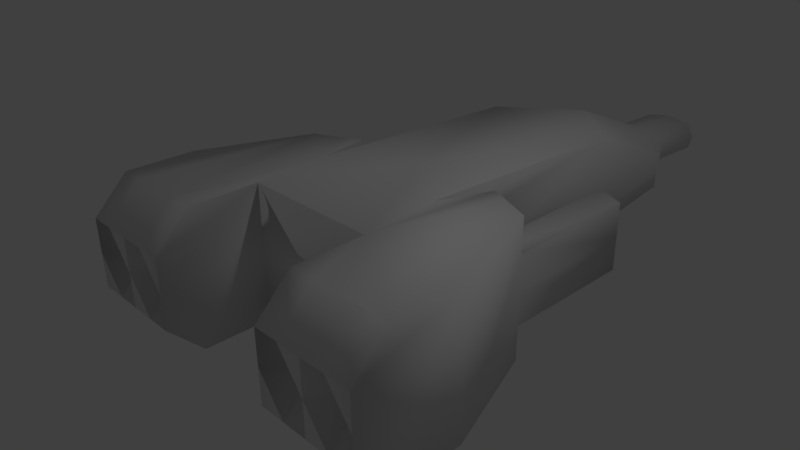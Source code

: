 # Source: spacesShip2.blend  (saved by Blender 2.77.0; exported with 4.5.12 LTS)
import bpy
from mathutils import Matrix  # noqa: F401  (used for matrix-valued properties, if any)

bpy.ops.wm.read_factory_settings(use_empty=True)
scene = bpy.context.scene
scene.name = 'Scene'

# ---- collections
col_collection_1 = bpy.data.collections.new('Collection 1'); scene.collection.children.link(col_collection_1)

# ---- materials (node trees are filled in below, after node groups)
mat_material = bpy.data.materials.new('Material')
mat_material.alpha_threshold = 0.0
mat_material.use_transparent_shadow = False
mat_material.roughness = 0.5
mat_material.line_color = (0.0, 0.0, 0.0, 1.0)

# ---- material node trees

# ---- world
world_world = bpy.data.worlds.new('World'); scene.world = world_world
world_world.color = (0.05088, 0.05088, 0.05088)
world_world.use_sun_shadow = False
world_world.sun_shadow_jitter_overblur = 0.0
world_world.cycles.sampling_method = 'MANUAL'

# ---- cameras
cam_camera = bpy.data.cameras.new('Camera')
cam_camera.clip_end = 100.0
cam_camera.lens = 35.0
cam_camera.sensor_width = 32.0
cam_camera.sensor_height = 18.0
cam_camera.ortho_scale = 7.314
cam_camera.dof.focus_distance = 0.0
cam_camera.dof.aperture_fstop = 128.0

# ---- lights
light_lamp = bpy.data.lights.new('Lamp', 'POINT')
light_lamp.transmission_factor = 0.0
light_lamp.cutoff_distance = 30.0
light_lamp.energy = 106.0
light_lamp.shadow_buffer_clip_start = 1.001
light_lamp.shadow_soft_size = 0.1
light_lamp.shadow_maximum_resolution = 0.006
light_lamp.use_absolute_resolution = True

# ---- meshes
me_cube = bpy.data.meshes.new('Cube')
me_cube.from_pydata([(0.9588, 0.1166, -0.9738), (1.0, -1.0, -1.0), (-1.0, -1.0, -1.0), (-1.041, 0.1166, -0.9738), (0.9588, 0.1166, 1.026), (1.0, -1.0, 1.0), (-1.0, -1.0, 1.0), (-1.041, 0.1166, 1.026), (0.9588, 5.094, -0.3413), (-1.041, 5.094, -0.3413), (0.9588, 3.517, 0.8906), (-1.041, 3.517, 0.8906), (-2.5, -1.0, -1.0), (-1.876, 0.5662, -1.0), (-2.5, -1.0, 1.0), (-1.876, 0.5662, 1.0), (1.885, 0.6462, -1.017), (2.5, -1.0, -1.0), (1.885, 0.6462, 0.9833), (2.5, -1.0, 1.0), (1.0, -2.0, -1.0), (1.0, -2.0, 1.0), (-1.0, -2.0, -1.0), (-1.0, -2.0, 1.0), (-2.5, -2.0, -1.0), (-2.5, -2.0, 1.0), (2.5, -2.0, -1.0), (2.5, -2.0, 1.0), (1.0, -2.5, -1.192e-07), (-1.0, -2.5, -1.192e-07), (-2.5, -2.5, -3.576e-07), (-1.75, -2.0, -1.0), (-1.75, -2.0, 1.0), (2.5, -2.5, 0.0), (1.75, -2.0, 1.0), (1.75, -2.0, -1.0), (1.75, -2.5, -5.96e-08), (-1.75, -2.5, -2.384e-07), (1.0, -2.5, 0.5), (-1.0, -2.5, 0.5), (-2.5, -2.5, 0.5), (-2.125, -2.0, -1.0), (-2.125, -2.0, 1.0), (2.5, -2.5, 0.5), (2.125, -2.0, 1.0), (2.125, -2.0, -1.0), (1.0, -2.5, -0.5), (-1.0, -2.5, -0.5), (-2.5, -2.5, -0.5), (-1.375, -2.0, -1.0), (-1.375, -2.0, 1.0), (2.5, -2.5, -0.5), (1.375, -2.0, 1.0), (1.375, -2.0, -1.0), (2.125, -2.0, -2.98e-08), (1.375, -2.0, -8.941e-08), (1.75, -2.5, 0.5), (1.75, -2.5, -0.5), (-2.125, -2.0, -2.98e-07), (-1.375, -2.0, -1.788e-07), (-1.75, -2.5, -0.5), (-1.75, -2.5, 0.5), (-1.375, -2.5, 0.5), (-1.375, -2.5, -0.5), (-2.125, -2.5, -0.5), (1.375, -2.5, -0.5), (1.375, -2.5, 0.5), (2.125, -2.5, 0.5), (2.125, -2.5, -0.5), (-2.125, -2.5, 0.5), (1.788e-07, 5.977, -0.3674), (0.9588, 5.117, 0.2024), (-1.041, 5.117, 0.2024), (2.384e-07, 4.401, 0.8645), (2.384e-07, 6.0, 0.1762), (-0.4801, 5.977, -0.276), (0.4603, 5.977, -0.284), (0.9588, 5.105, -0.06946), (-1.041, 5.105, -0.06946), (-0.3758, 6.026, 0.1006), (0.3807, 6.023, 0.1121), (0.5, 5.989, -0.09561), (-0.5, 5.989, -0.09561), (0.4603, 6.977, -0.3255), (4.172e-07, 6.977, -0.409), (0.3807, 7.022, 0.07054), (4.768e-07, 6.999, 0.1347), (4.47e-07, 7.188, -0.1371), (-0.4801, 6.977, -0.3176), (-0.3758, 7.025, 0.05909), (0.5, 6.988, -0.1371), (-0.5, 6.988, -0.1371), (0.9588, 0.1166, 0.02615), (-1.041, 0.1166, 0.02615), (-1.876, 0.5662, -2.384e-07), (-1.438, 0.7831, -1.0), (-1.438, 0.7831, 1.0), (1.885, 0.6462, -0.01673), (1.442, 0.8231, 0.9916), (1.442, 0.8231, -1.008), (1.442, 0.8231, -0.008365), (-1.438, 0.7831, -1.192e-07), (1.788e-07, 1.0, -1.0), (0.9588, 0.1166, 0.5262), (-1.041, 0.1166, 0.5262), (2.384e-07, 1.0, 1.0), (-1.876, 0.5662, 0.5), (-1.657, 0.6747, -1.0), (-1.219, 0.8916, 1.0), (1.885, 0.6462, 0.4833), (1.221, 0.9116, 0.9958), (1.221, 0.9116, -1.004), (0.9588, 0.1166, -0.4738), (-1.041, 0.1166, -0.4738), (-1.876, 0.5662, -0.5), (-1.219, 0.8916, -1.0), (-1.657, 0.6747, 1.0), (1.885, 0.6462, -0.5167), (1.664, 0.7347, 0.9875), (1.664, 0.7347, -1.013), (1.221, 0.9116, -0.004183), (1.442, 0.8231, -0.5084), (1.442, 0.8231, 0.4916), (-1.219, 0.8916, -5.96e-08), (-1.438, 0.7831, 0.5), (-1.438, 0.7831, -0.5), (-1.219, 0.8916, -0.5), (-1.219, 0.8916, 0.5), (-1.657, 0.6747, 0.5), (1.221, 0.9116, 0.4958), (1.221, 0.9116, -0.5042), (1.664, 0.7347, -0.5125), (1.664, 0.7347, 0.4875), (-1.657, 0.6747, -0.5), (-1.876, 2.566, -0.5), (-1.876, 2.566, -2.384e-07), (1.885, 2.646, -0.5167), (1.885, 2.646, -0.01673), (1.664, 2.235, -0.01255), (1.442, 2.823, 0.4916), (1.442, 2.823, -0.008365), (-1.657, 2.175, -1.788e-07), (-1.438, 2.783, -0.5), (-1.438, 2.783, -1.192e-07), (-1.876, 2.566, 0.5), (1.885, 2.646, 0.4833), (1.442, 2.823, -0.5084), (-1.438, 2.783, 0.5), (-1.657, 2.675, 0.5), (1.664, 2.735, -0.5125), (1.664, 2.735, 0.4875), (-1.657, 2.675, -0.5)], [], [(0, 1, 2, 3, 102), (4, 105, 7, 6, 5), (6, 7, 108, 96, 116, 15, 14, 25, 42, 32, 50, 23), (1, 5, 6, 2), (3, 113, 93, 104, 7, 11, 72, 78, 9), (82, 75, 9, 78), (0, 102, 3, 9, 75, 70, 76, 8), (4, 103, 92, 112, 0, 8, 77, 71, 10), (7, 105, 4, 10, 73, 11), (12, 14, 15, 106, 94, 114, 13), (1, 0, 111, 99, 119, 16, 17, 26, 45, 35, 53, 20), (2, 6, 23, 39, 29, 47, 22), (132, 109, 145, 150, 139, 122), (16, 117, 97, 109, 18, 19, 17), (17, 19, 27, 43, 33, 51, 26), (45, 26, 51, 68, 57, 65, 46, 20, 53, 35), (5, 1, 20, 46, 28, 38, 21), (14, 12, 24, 48, 30, 40, 25), (67, 54, 33, 43), (66, 55, 36, 56), (64, 58, 30, 48), (63, 59, 37, 60), (59, 62, 61, 37), (29, 39, 62, 59), (63, 60, 64, 48, 24, 41, 31, 49, 22, 47), (47, 29, 59, 63), (3, 2, 22, 49, 31, 41, 24, 12, 13, 107, 95, 115), (60, 37, 58, 64), (55, 65, 57, 36), (28, 46, 65, 55), (38, 28, 55, 66), (94, 106, 144, 135, 134, 114), (56, 36, 54, 67), (54, 68, 51, 33), (36, 57, 68, 54), (58, 69, 40, 30), (37, 61, 69, 58), (73, 74, 79, 72, 11), (10, 71, 80, 74, 73), (74, 80, 85, 86), (81, 76, 83, 90), (71, 77, 81, 80), (77, 8, 76, 81), (79, 82, 78, 72), (76, 70, 84, 83), (75, 82, 91, 88), (90, 83, 84, 87), (85, 90, 87, 86), (86, 87, 91, 89), (87, 84, 88, 91), (79, 74, 86, 89), (82, 79, 89, 91), (70, 75, 88, 84), (80, 81, 90, 85), (106, 128, 124, 147, 148, 144), (100, 122, 139, 140, 146, 121), (93, 113, 3, 115, 126, 123, 127, 108, 7, 104), (97, 117, 136, 137, 145, 109), (4, 5, 21, 52, 34, 44, 27, 19, 18, 118, 98, 110), (92, 103, 4, 110, 129, 120, 130, 111, 0, 112), (124, 101, 125, 142, 143, 147), (131, 121, 146, 149, 136, 117), (149, 138, 137, 136), (148, 141, 135, 144), (147, 143, 141, 148), (146, 140, 138, 149), (138, 150, 145, 137), (140, 139, 150, 138), (141, 151, 134, 135), (143, 142, 151, 141), (125, 133, 114, 134, 151, 142), (107, 13, 114, 133, 125, 101, 124, 128, 106, 15, 116, 96, 108, 127, 123, 126, 115, 95), (42, 25, 40, 69, 61, 62, 39, 23, 50, 32), (66, 56, 67, 43, 27, 44, 34, 52, 21, 38), (118, 18, 109, 132, 122, 100, 121, 131, 117, 16, 119, 99, 111, 130, 120, 129, 110, 98)])
me_cube.polygons.foreach_set('use_smooth', [True] * 75)
_uv = me_cube.uv_layers.new(name='UVMap')
_uv.uv.foreach_set('vector', [0.6029, 0.5109, 0.6058, 0.5915, 0.4633, 0.5915, 0.4603, 0.5109, 0.5346, 0.4471, 0.1099, 0.5158, 0.1782, 0.4521, 0.2524, 0.5158, 0.2495, 0.5959, 0.1069, 0.5959, 0.2495, 0.5959, 0.2524, 0.5158, 0.2651, 0.4599, 0.2807, 0.4677, 0.2963, 0.4755, 0.3119, 0.4833, 0.3564, 0.5959, 0.3564, 0.6679, 0.3296, 0.6679, 0.3029, 0.6679, 0.2762, 0.6679, 0.2495, 0.6679, 0.3564, 0.8081, 0.3564, 0.6637, 0.4989, 0.6637, 0.4989, 0.8081, 0.8552, 0.5008, 0.8196, 0.5008, 0.7839, 0.5008, 0.7483, 0.5008, 0.7127, 0.5008, 0.7235, 0.2573, 0.7731, 0.1428, 0.7924, 0.1436, 0.8118, 0.1444, 0.7932, 0.07534, 0.806, 0.07597, 0.8118, 0.1444, 0.7924, 0.1436, 0.6029, 0.5109, 0.5346, 0.4471, 0.4603, 0.5109, 0.4602, 0.1513, 0.5001, 0.08745, 0.5344, 0.08749, 0.5672, 0.08745, 0.6027, 0.1513, 0.8552, 1.0, 0.8196, 1.0, 0.784, 1.0, 0.7483, 1.0, 0.7127, 1.0, 0.756, 0.6446, 0.7754, 0.6438, 0.7948, 0.643, 0.8443, 0.7572, 0.2524, 0.5158, 0.1782, 0.4521, 0.1099, 0.5158, 0.1099, 0.2704, 0.1782, 0.2067, 0.2524, 0.2704, 0.8554, 0.6078, 0.9978, 0.6094, 0.9976, 0.7272, 0.962, 0.7268, 0.9264, 0.7264, 0.8908, 0.7261, 0.8552, 0.7257, 0.6058, 0.5915, 0.6029, 0.5109, 0.6216, 0.4535, 0.6374, 0.4599, 0.6531, 0.4663, 0.6689, 0.4727, 0.7127, 0.5915, 0.7127, 0.6637, 0.686, 0.6637, 0.6593, 0.6637, 0.6325, 0.6637, 0.6058, 0.6637, 0.2126, 0.6679, 0.2126, 0.8122, 0.1422, 0.8125, 0.1069, 0.7766, 0.1069, 0.7406, 0.1069, 0.7045, 0.1422, 0.6682, 0.5812, 0.8144, 0.597, 0.8081, 0.597, 0.9519, 0.5812, 0.9582, 0.5655, 0.9646, 0.5655, 0.8207, 1.0, 0.2312, 0.9644, 0.2312, 0.9288, 0.2312, 0.8932, 0.2312, 0.8575, 0.2312, 0.8572, 0.1071, 0.9997, 0.1071, 0.9997, 0.1071, 0.8572, 0.1071, 0.8569, 0.0357, 0.8923, 3.442e-08, 0.9279, 3.442e-08, 0.9635, 0.0, 0.9993, 0.0357, 0.5256, 0.8081, 0.4989, 0.8081, 0.4989, 0.772, 0.5256, 0.772, 0.5524, 0.772, 0.5791, 0.772, 0.6058, 0.772, 0.6058, 0.8081, 0.5791, 0.8081, 0.5524, 0.8081, 0.7119, 0.664, 0.7119, 0.8083, 0.6412, 0.808, 0.6058, 0.7717, 0.6058, 0.7356, 0.6058, 0.6996, 0.6412, 0.6637, 0.9978, 0.6094, 0.8554, 0.6078, 0.8565, 0.5362, 0.8927, 0.5008, 0.9283, 0.5012, 0.9639, 0.5016, 0.9989, 0.5378, 0.5256, 0.6998, 0.5256, 0.7359, 0.4989, 0.7359, 0.4989, 0.6998, 0.5791, 0.6998, 0.5791, 0.7359, 0.5524, 0.7359, 0.5524, 0.6998, 0.02673, 0.704, 0.02673, 0.7401, 5.098e-08, 0.7401, 5.098e-08, 0.704, 0.08018, 0.704, 0.08018, 0.7401, 0.05345, 0.7401, 0.05345, 0.704, 0.08018, 0.7401, 0.08018, 0.7762, 0.05345, 0.7762, 0.05345, 0.7401, 0.1069, 0.7401, 0.1069, 0.7762, 0.08018, 0.7762, 0.08018, 0.7401, 0.08018, 0.704, 0.05345, 0.704, 0.02673, 0.704, 5.098e-08, 0.704, 5.098e-08, 0.6679, 0.02673, 0.6679, 0.05345, 0.6679, 0.08018, 0.6679, 0.1069, 0.6679, 0.1069, 0.704, 0.1069, 0.704, 0.1069, 0.7401, 0.08018, 0.7401, 0.08018, 0.704, 0.4603, 0.5109, 0.4633, 0.5915, 0.4633, 0.6637, 0.4365, 0.6637, 0.4098, 0.6637, 0.3831, 0.6637, 0.3564, 0.6637, 0.3564, 0.5915, 0.4008, 0.4784, 0.4164, 0.4706, 0.432, 0.4628, 0.4477, 0.4549, 0.05345, 0.704, 0.05345, 0.7401, 0.02673, 0.7401, 0.02673, 0.704, 0.5791, 0.7359, 0.5791, 0.772, 0.5524, 0.772, 0.5524, 0.7359, 0.6058, 0.7359, 0.6058, 0.772, 0.5791, 0.772, 0.5791, 0.7359, 0.6058, 0.6998, 0.6058, 0.7359, 0.5791, 0.7359, 0.5791, 0.6998, 0.9264, 0.7264, 0.962, 0.7268, 0.9598, 0.87, 0.9242, 0.8696, 0.8886, 0.8692, 0.8908, 0.7261, 0.5524, 0.6998, 0.5524, 0.7359, 0.5256, 0.7359, 0.5256, 0.6998, 0.5256, 0.7359, 0.5256, 0.772, 0.4989, 0.772, 0.4989, 0.7359, 0.5524, 0.7359, 0.5524, 0.772, 0.5256, 0.772, 0.5256, 0.7359, 0.02673, 0.7401, 0.02673, 0.7762, 5.098e-08, 0.7762, 5.098e-08, 0.7401, 0.05345, 0.7401, 0.05345, 0.7762, 0.02673, 0.7762, 0.02673, 0.7401, 0.1782, 0.2067, 0.1782, 0.08738, 0.2049, 0.08505, 0.2524, 0.1511, 0.2524, 0.2704, 0.1099, 0.2704, 0.1098, 0.1511, 0.151, 0.08531, 0.1782, 0.08738, 0.1782, 0.2067, 0.1782, 0.08738, 0.151, 0.08531, 0.151, 0.01319, 0.1782, 0.01526, 0.7743, 0.5758, 0.761, 0.5762, 0.7577, 0.5049, 0.771, 0.5045, 0.7948, 0.643, 0.7754, 0.6438, 0.7743, 0.5758, 0.7894, 0.5721, 0.7754, 0.6438, 0.756, 0.6446, 0.761, 0.5762, 0.7743, 0.5758, 0.7789, 0.07154, 0.7932, 0.07534, 0.7924, 0.1436, 0.7731, 0.1428, 0.5672, 0.08745, 0.5344, 0.08749, 0.5344, 0.01538, 0.5672, 0.01534, 0.806, 0.07597, 0.7932, 0.07534, 0.7965, 0.003803, 0.8093, 0.004429, 0.57, 0.01444, 0.5672, 0.01534, 0.5344, 0.01538, 0.5343, 0.0, 0.151, 0.01319, 0.1425, 0.01438, 0.1782, 0.0, 0.1782, 0.01526, 0.1782, 0.01526, 0.1782, 0.0, 0.2138, 0.01438, 0.205, 0.01293, 0.5343, 0.0, 0.5344, 0.01538, 0.5001, 0.01534, 0.4987, 0.01444, 0.2049, 0.08505, 0.1782, 0.08738, 0.1782, 0.01526, 0.205, 0.01293, 0.7932, 0.07534, 0.7789, 0.07154, 0.7822, 0.0, 0.7965, 0.003803, 0.5344, 0.08749, 0.5001, 0.08745, 0.5001, 0.01534, 0.5344, 0.01538, 0.7894, 0.5721, 0.7743, 0.5758, 0.771, 0.5045, 0.7861, 0.5008, 0.5339, 0.9675, 0.5183, 0.9597, 0.5027, 0.9519, 0.5027, 0.8081, 0.5183, 0.8158, 0.5339, 0.8236, 0.2483, 0.668, 0.2839, 0.6679, 0.2839, 0.8111, 0.2483, 0.8112, 0.2126, 0.8114, 0.2126, 0.6682, 0.4715, 0.8802, 0.4715, 0.9163, 0.4715, 0.9524, 0.415, 0.9541, 0.415, 0.918, 0.415, 0.8819, 0.415, 0.8459, 0.415, 0.8098, 0.4715, 0.8081, 0.4715, 0.8441, 0.9288, 0.2312, 0.9644, 0.2312, 0.9651, 0.374, 0.9295, 0.374, 0.8939, 0.374, 0.8932, 0.2312, 0.1099, 0.5158, 0.1069, 0.5959, 0.1069, 0.6679, 0.08018, 0.6679, 0.05345, 0.6679, 0.02673, 0.6679, 0.0, 0.6679, 6.593e-06, 0.5959, 0.04386, 0.4774, 0.05962, 0.4711, 0.07539, 0.4648, 0.09116, 0.4584, 0.415, 0.882, 0.415, 0.918, 0.415, 0.9541, 0.3564, 0.9523, 0.3564, 0.9163, 0.3564, 0.8802, 0.3564, 0.8441, 0.3564, 0.8081, 0.415, 0.8098, 0.415, 0.8459, 0.2839, 0.6679, 0.3195, 0.668, 0.3551, 0.6682, 0.3551, 0.811, 0.3195, 0.8108, 0.2839, 0.8107, 0.5497, 0.8144, 0.5655, 0.8208, 0.5655, 0.9652, 0.5497, 0.9588, 0.5339, 0.9524, 0.5339, 0.8081, 0.3545, 0.8835, 0.3191, 0.8472, 0.3502, 0.8471, 0.3502, 0.8832, 0.3191, 0.8832, 0.2839, 0.8473, 0.3138, 0.8477, 0.3138, 0.8837, 0.6508, 0.8083, 0.6508, 0.8444, 0.6058, 0.8447, 0.6412, 0.8088, 0.6946, 0.8091, 0.6946, 0.8452, 0.6508, 0.8445, 0.6861, 0.8083, 0.3191, 0.8472, 0.3545, 0.8113, 0.3502, 0.811, 0.3502, 0.8471, 0.6946, 0.8452, 0.6946, 0.8812, 0.6861, 0.8804, 0.6508, 0.8445, 0.2839, 0.8473, 0.3191, 0.811, 0.3138, 0.8116, 0.3138, 0.8477, 0.6508, 0.8444, 0.6508, 0.8804, 0.6412, 0.881, 0.6058, 0.8447, 0.5027, 0.9524, 0.4871, 0.9603, 0.4715, 0.9681, 0.4715, 0.8237, 0.4871, 0.8159, 0.5027, 0.8081, 0.8556, 0.7354, 0.8552, 0.7257, 0.8908, 0.7261, 0.8912, 0.7358, 0.8917, 0.7456, 0.9273, 0.746, 0.9629, 0.7464, 0.9625, 0.7366, 0.962, 0.7268, 0.9976, 0.7272, 0.9981, 0.737, 0.9985, 0.7468, 0.9989, 0.7566, 0.9633, 0.7562, 0.9277, 0.7558, 0.8921, 0.7554, 0.8565, 0.755, 0.8561, 0.7452, 0.02673, 0.8122, 0.0, 0.8122, 5.098e-08, 0.7762, 0.02673, 0.7762, 0.05345, 0.7762, 0.08018, 0.7762, 0.1069, 0.7762, 0.1069, 0.8122, 0.08018, 0.8122, 0.05345, 0.8122, 0.5791, 0.6998, 0.5524, 0.6998, 0.5256, 0.6998, 0.4989, 0.6998, 0.4989, 0.6637, 0.5256, 0.6637, 0.5524, 0.6637, 0.5791, 0.6637, 0.6058, 0.6637, 0.6058, 0.6998, 0.8567, 0.2399, 0.8575, 0.2312, 0.8932, 0.2312, 0.8924, 0.2399, 0.8916, 0.2485, 0.9272, 0.2485, 0.9628, 0.2485, 0.9636, 0.2399, 0.9644, 0.2312, 1.0, 0.2312, 0.9992, 0.2399, 0.9984, 0.2485, 0.9976, 0.2572, 0.962, 0.2572, 0.9264, 0.2572, 0.8908, 0.2572, 0.8552, 0.2572, 0.856, 0.2485])
me_cube.materials.append(mat_material)
me_cube.use_remesh_preserve_volume = False
me_cube.use_remesh_preserve_attributes = False
me_cube.use_mirror_vertex_groups = False
me_cube.update()

# ---- objects
ob_cube = bpy.data.objects.new('Cube', me_cube)
ob_lamp = bpy.data.objects.new('Lamp', light_lamp)
ob_camera = bpy.data.objects.new('Camera', cam_camera)

# ---- transforms, parenting, visibility, modifiers, constraints
ob_cube.location = (0.0, 0.0, 0.0)
ob_cube.lock_rotations_4d = False
ob_cube.empty_display_type = 'ARROWS'
ob_cube.lineart.crease_threshold = 0.0
ob_lamp.location = (4.076, 1.005, 5.904)
ob_lamp.rotation_euler = (0.6503, 0.05522, 1.866)
ob_lamp.lock_rotations_4d = False
ob_lamp.empty_display_type = 'ARROWS'
ob_lamp.color = (0.0, 0.0, 0.0, 0.0)
ob_lamp.lineart.crease_threshold = 0.0
ob_camera.location = (7.481, -6.508, 5.344)
ob_camera.rotation_euler = (1.109, 0.01082, 0.8149)
ob_camera.lock_rotations_4d = False
ob_camera.empty_display_type = 'ARROWS'
ob_camera.color = (0.0, 0.0, 0.0, 0.0)
ob_camera.display_type = 'WIRE'
ob_camera.lineart.crease_threshold = 0.0

# ---- collection membership
col_collection_1.objects.link(ob_cube)
col_collection_1.objects.link(ob_lamp)
col_collection_1.objects.link(ob_camera)

# ---- scene / render settings (as saved in the file)
scene.camera = ob_camera
scene.frame_start = 1; scene.frame_end = 250; scene.frame_set(1)
scene.render.engine = 'BLENDER_EEVEE_NEXT'
scene.render.resolution_percentage = 50
scene.render.dither_intensity = 0.0
scene.cycles.use_denoising = False
scene.cycles.samples = 128
scene.cycles.sampling_pattern = 'TABULATED_SOBOL'
scene.cycles.light_sampling_threshold = 0.0
scene.cycles.use_adaptive_sampling = False
scene.cycles.use_light_tree = False
scene.cycles.blur_glossy = 0.0
scene.cycles.sample_clamp_indirect = 0.0
scene.view_settings.view_transform = 'Standard'
bpy.context.view_layer.update()
